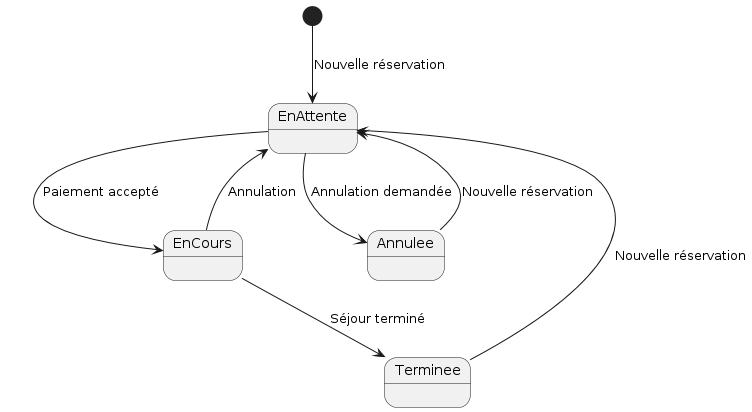

The diagram above was rendered by PlantUML. Its source (embedded in the PNG):
@startuml
[*] --> EnAttente : Nouvelle réservation
EnAttente --> EnCours : Paiement accepté
EnAttente --> Annulee : Annulation demandée
EnCours --> EnAttente : Annulation
EnCours --> Terminee : Séjour terminé
Terminee --> EnAttente : Nouvelle réservation
Annulee --> EnAttente : Nouvelle réservation
@enduml